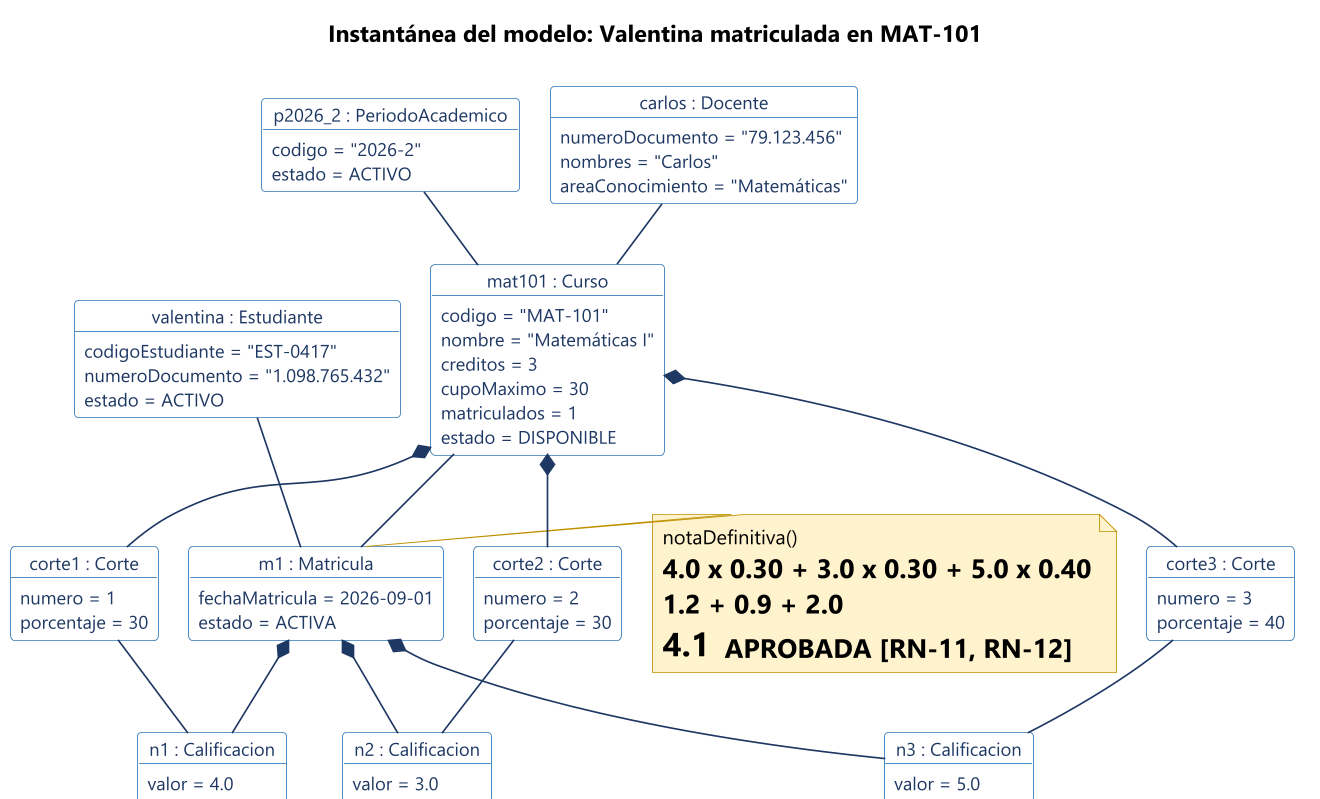

The diagram above was rendered by PlantUML. Its source (embedded in the PNG):
@startuml 20-objetos
!pragma layout smetana
skinparam dpi 160
skinparam defaultFontName "Segoe UI"
skinparam defaultFontSize 12
skinparam shadowing false
skinparam backgroundColor #FFFFFF
skinparam ArrowColor #1F3864
skinparam ArrowFontSize 11
skinparam object {
  BorderColor #2E75B6
  BackgroundColor #FFFFFF
  FontColor #1F3864
  HeaderBackgroundColor #DEEBF7
  AttributeFontSize 11
}
skinparam note {
  BackgroundColor #FFF2CC
  BorderColor #BF9000
}

title Instantánea del modelo: Valentina matriculada en MAT-101

object "p2026_2 : PeriodoAcademico" as P {
  codigo = "2026-2"
  estado = ACTIVO
}

object "carlos : Docente" as D {
  numeroDocumento = "79.123.456"
  nombres = "Carlos"
  areaConocimiento = "Matemáticas"
}

object "mat101 : Curso" as C {
  codigo = "MAT-101"
  nombre = "Matemáticas I"
  creditos = 3
  cupoMaximo = 30
  matriculados = 1
  estado = DISPONIBLE
}

object "corte1 : Corte" as C1 {
  numero = 1
  porcentaje = 30
}
object "corte2 : Corte" as C2 {
  numero = 2
  porcentaje = 30
}
object "corte3 : Corte" as C3 {
  numero = 3
  porcentaje = 40
}

object "valentina : Estudiante" as E {
  codigoEstudiante = "EST-0417"
  numeroDocumento = "1.098.765.432"
  estado = ACTIVO
}

object "m1 : Matricula" as M {
  fechaMatricula = 2026-09-01
  estado = ACTIVA
}

object "n1 : Calificacion" as N1 {
  valor = 4.0
}
object "n2 : Calificacion" as N2 {
  valor = 3.0
}
object "n3 : Calificacion" as N3 {
  valor = 5.0
}

P -- C
D -- C
C *-- C1
C *-- C2
C *-- C3
E -- M
C -- M
M *-- N1
M *-- N2
M *-- N3
C1 -- N1
C2 -- N2
C3 -- N3

note right of M
  notaDefinitiva()
  = 4.0 x 0.30 + 3.0 x 0.30 + 5.0 x 0.40
  = 1.2 + 0.9 + 2.0
  = **4.1**  APROBADA [RN-11, RN-12]
end note
@enduml